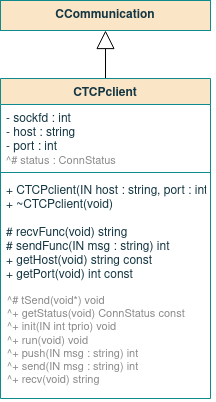

The diagram above was exported from draw.io. Its source (the exported page's mxGraphModel, read from the mxfile embedded in the PNG):
<mxGraphModel dx="771" dy="437" grid="1" gridSize="10" guides="1" tooltips="1" connect="1" arrows="1" fold="1" page="1" pageScale="1" pageWidth="850" pageHeight="1100" math="0" shadow="0">
  <root>
    <mxCell id="0" />
    <mxCell id="1" parent="0" />
    <mxCell id="iviXQ5-8OA8YKHVUGETv-1" value="CCommunication" style="rounded=0;whiteSpace=wrap;html=1;sketch=0;fontColor=#143642;strokeColor=#0F8B8D;fillColor=#FAE5C7;fontStyle=1" parent="1" vertex="1">
      <mxGeometry x="320" y="110" width="210" height="30" as="geometry" />
    </mxCell>
    <mxCell id="iviXQ5-8OA8YKHVUGETv-2" value="" style="endArrow=block;endSize=16;endFill=0;html=1;rounded=0;exitX=0.5;exitY=0;exitDx=0;exitDy=0;entryX=0.5;entryY=1;entryDx=0;entryDy=0;" parent="1" target="iviXQ5-8OA8YKHVUGETv-1" edge="1">
      <mxGeometry width="160" relative="1" as="geometry">
        <mxPoint x="425" y="190" as="sourcePoint" />
        <mxPoint x="615" y="205" as="targetPoint" />
      </mxGeometry>
    </mxCell>
    <mxCell id="iviXQ5-8OA8YKHVUGETv-4" value="CTCPclient" style="swimlane;fontStyle=1;align=center;verticalAlign=top;childLayout=stackLayout;horizontal=1;startSize=26;horizontalStack=0;resizeParent=1;resizeParentMax=0;resizeLast=0;collapsible=1;marginBottom=0;fillColor=#FAE5C7;strokeColor=#0F8B8D;fontColor=#143642;" parent="1" vertex="1">
      <mxGeometry x="320" y="188" width="210" height="320" as="geometry" />
    </mxCell>
    <mxCell id="iviXQ5-8OA8YKHVUGETv-5" value="- sockfd : int&#10;- host : string&#10;- port : int&#10;&#10;" style="text;strokeColor=none;fillColor=none;align=left;verticalAlign=top;spacingLeft=4;spacingRight=4;overflow=hidden;rotatable=0;points=[[0,0.5],[1,0.5]];portConstraint=eastwest;fontColor=#143642;" parent="iviXQ5-8OA8YKHVUGETv-4" vertex="1">
      <mxGeometry y="26" width="210" height="64" as="geometry" />
    </mxCell>
    <mxCell id="iviXQ5-8OA8YKHVUGETv-6" value="" style="line;strokeWidth=1;fillColor=none;align=left;verticalAlign=middle;spacingTop=-1;spacingLeft=3;spacingRight=3;rotatable=0;labelPosition=right;points=[];portConstraint=eastwest;labelBackgroundColor=#DAD2D8;strokeColor=#0F8B8D;fontColor=#143642;" parent="iviXQ5-8OA8YKHVUGETv-4" vertex="1">
      <mxGeometry y="90" width="210" height="8" as="geometry" />
    </mxCell>
    <mxCell id="iviXQ5-8OA8YKHVUGETv-7" value="+ CTCPclient(IN host : string, port : int)&#10;+ ~CTCPclient(void)&#10;&#10;# recvFunc(void) string&#10;# sendFunc(IN msg : string) int&#10;+ getHost(void) string const&#10;+ getPort(void) int const&#10; " style="text;strokeColor=none;fillColor=none;align=left;verticalAlign=top;spacingLeft=4;spacingRight=4;overflow=hidden;rotatable=0;points=[[0,0.5],[1,0.5]];portConstraint=eastwest;fontColor=#143642;" parent="iviXQ5-8OA8YKHVUGETv-4" vertex="1">
      <mxGeometry y="98" width="210" height="222" as="geometry" />
    </mxCell>
    <mxCell id="b_hkYeJWymWHCnvEFT7V-1" value="&lt;div style=&quot;font-size: 11px&quot;&gt;&lt;font style=&quot;font-size: 11px&quot; color=&quot;#8A8A8A&quot;&gt;^# tSend(void*) void&lt;br&gt;&lt;/font&gt;&lt;/div&gt;&lt;div style=&quot;font-size: 11px&quot;&gt;&lt;font style=&quot;font-size: 11px&quot; color=&quot;#8A8A8A&quot;&gt;^+ getStatus(void) ConnStatus const&lt;br style=&quot;font-size: 11px&quot;&gt;&lt;/font&gt;&lt;/div&gt;&lt;div style=&quot;font-size: 11px&quot;&gt;&lt;font style=&quot;font-size: 11px&quot; color=&quot;#8A8A8A&quot;&gt;^+ init(IN int tprio) void&lt;/font&gt;&lt;/div&gt;&lt;div style=&quot;font-size: 11px&quot;&gt;&lt;font style=&quot;font-size: 11px&quot; color=&quot;#8A8A8A&quot;&gt;^+ run(void) void&lt;br&gt;&lt;/font&gt;&lt;/div&gt;&lt;font style=&quot;font-size: 11px&quot; color=&quot;#8A8A8A&quot;&gt;^+ push(IN msg : string) int&lt;br style=&quot;font-size: 11px&quot;&gt;^+ send(IN msg : string) int&lt;br style=&quot;font-size: 11px&quot;&gt;&lt;/font&gt;&lt;div&gt;&lt;font style=&quot;font-size: 11px&quot; color=&quot;#8A8A8A&quot;&gt;^+ recv(void) string&lt;/font&gt;&lt;/div&gt;" style="text;html=1;align=left;verticalAlign=middle;resizable=0;points=[];autosize=1;strokeColor=none;fillColor=none;opacity=10;fontSize=11;" parent="1" vertex="1">
      <mxGeometry x="325" y="395" width="210" height="110" as="geometry" />
    </mxCell>
    <mxCell id="ktLJ4eSKQcMnqtDradBS-1" value="&lt;br&gt;&lt;div&gt;&lt;font style=&quot;font-size: 11px&quot; color=&quot;#8A8A8A&quot;&gt;^# status : ConnStatus&lt;br&gt;&lt;/font&gt;&lt;/div&gt;" style="text;html=1;align=left;verticalAlign=middle;resizable=0;points=[];autosize=1;strokeColor=none;fillColor=none;opacity=10;fontSize=11;" vertex="1" parent="1">
      <mxGeometry x="324" y="249" width="140" height="30" as="geometry" />
    </mxCell>
  </root>
</mxGraphModel>